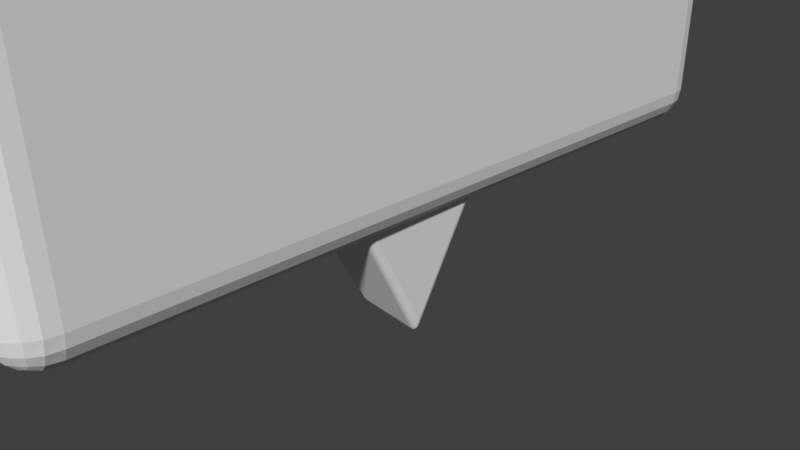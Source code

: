 # Source: bubble.blend  (saved by Blender 2.79.0; exported with 4.5.12 LTS)
import bpy
from mathutils import Matrix  # noqa: F401  (used for matrix-valued properties, if any)

bpy.ops.wm.read_factory_settings(use_empty=True)
scene = bpy.context.scene
scene.name = 'Scene'

# ---- collections
col_collection_1 = bpy.data.collections.new('Collection 1'); scene.collection.children.link(col_collection_1)

# ---- materials (node trees are filled in below, after node groups)
mat_material_001 = bpy.data.materials.new('Material.001')
mat_material_001.alpha_threshold = 0.0
mat_material_001.use_transparent_shadow = False
mat_material_001.diffuse_color = (0.8, 0.003737, 0.0, 1.0)
mat_material_001.roughness = 0.5
mat_material = bpy.data.materials.new('Material')
mat_material.alpha_threshold = 0.0
mat_material.use_transparent_shadow = False
mat_material.roughness = 0.5
mat_material.line_color = (0.0, 0.0, 0.0, 1.0)

# ---- material node trees

# ---- world
world_world = bpy.data.worlds.new('World'); scene.world = world_world
world_world.color = (0.05088, 0.05088, 0.05088)
world_world.use_sun_shadow = False
world_world.sun_shadow_jitter_overblur = 0.0
world_world.cycles.sampling_method = 'MANUAL'

# ---- cameras
cam_camera = bpy.data.cameras.new('Camera')
cam_camera.clip_end = 100.0
cam_camera.lens = 35.0
cam_camera.sensor_width = 32.0
cam_camera.sensor_height = 18.0
cam_camera.ortho_scale = 7.314
cam_camera.dof.focus_distance = 0.0
cam_camera.dof.aperture_fstop = 128.0

# ---- meshes
me_cube_002 = bpy.data.meshes.new('Cube.002')
me_cube_002.from_pydata([(0.4667, -4.588, -1.796), (0.4667, -4.588, -1.738), (0.4667, 4.703, -1.796), (0.4667, 4.703, -1.738), (1.33, -4.588, -1.796), (1.33, -4.588, -1.738), (1.33, 4.703, -1.796), (1.33, 4.703, -1.738)], [], [(0, 1, 3, 2), (2, 3, 7, 6), (6, 7, 5, 4), (4, 5, 1, 0), (2, 6, 4, 0), (7, 3, 1, 5)])
me_cube_002.materials.append(mat_material_001)
me_cube_002.use_remesh_preserve_volume = False
me_cube_002.use_remesh_preserve_attributes = False
me_cube_002.use_mirror_vertex_groups = False
me_cube_002.update()
me_cube_001 = bpy.data.meshes.new('Cube.001')
me_cube_001.from_pydata([(0.9154, 5.054, -0.487), (0.8417, 3.055, -0.5216), (0.7143, 4.109, -2.497), (-0.5513, 3.105, -0.4054), (-0.3689, 4.147, -2.407), (-0.4891, 5.103, -0.3699)], [], [(3, 4, 2, 1), (3, 1, 0, 5), (1, 2, 0), (2, 4, 5, 0), (5, 4, 3)])
me_cube_001.use_remesh_preserve_volume = False
me_cube_001.use_remesh_preserve_attributes = False
me_cube_001.use_mirror_vertex_groups = False
me_cube_001.update()
me_cube = bpy.data.meshes.new('Cube')
me_cube.from_pydata([(-1.133, -2.774, -0.8958), (-1.131, 3.088, -0.8949), (-1.133, -2.774, 1.827), (-1.131, 3.088, 1.828), (-0.0935, 3.088, -0.8949), (-0.1183, -2.774, -0.8958), (-0.1002, 3.088, 1.828), (-0.125, -2.774, 1.827)], [], [(4, 5, 0, 1), (6, 3, 2, 7), (5, 7, 2, 0), (0, 2, 3, 1), (6, 4, 1, 3), (6, 7, 5, 4)])
me_cube.materials.append(mat_material)
me_cube.use_remesh_preserve_volume = False
me_cube.use_remesh_preserve_attributes = False
me_cube.use_mirror_vertex_groups = False
me_cube.update()

# ---- objects
ob_cube_002 = bpy.data.objects.new('Cube.002', me_cube_002)
ob_cube_001 = bpy.data.objects.new('Cube.001', me_cube_001)
ob_cube = bpy.data.objects.new('Cube', me_cube)
ob_camera = bpy.data.objects.new('Camera', cam_camera)

# ---- transforms, parenting, visibility, modifiers, constraints
ob_cube_002.location = (-0.5907, 0.3176, 7.4)
ob_cube_002.lineart.crease_threshold = 0.0
ob_cube_001.location = (0.06503, -4.06, 1.766)
ob_cube_001.rotation_euler = (-0.0264, -0.0645, 0.003218)
ob_cube_001.lineart.crease_threshold = 0.0
_m = ob_cube_001.modifiers.new('Bevel', 'BEVEL')
_m.segments = 4
_m.limit_method = 'NONE'
_m.spread = 0.0
ob_cube.location = (1.421, 0.0, 2.414)
ob_cube.rotation_euler = (-0.0002871, -0.008574, 0.0006037)
ob_cube.scale = (1.771, 1.771, 1.771)
ob_cube.lock_rotations_4d = False
ob_cube.empty_display_type = 'ARROWS'
ob_cube.lineart.crease_threshold = 0.0
_m = ob_cube.modifiers.new('Bevel', 'BEVEL')
_m.width = 0.3
_m.width_pct = 0.3
_m.segments = 5
_m.limit_method = 'NONE'
_m.spread = 0.0
ob_camera.location = (7.481, -6.508, 5.344)
ob_camera.rotation_euler = (1.109, 0.0, 0.8149)
ob_camera.lock_rotations_4d = False
ob_camera.empty_display_type = 'ARROWS'
ob_camera.color = (0.0, 0.0, 0.0, 0.0)
ob_camera.display_type = 'WIRE'
ob_camera.lineart.crease_threshold = 0.0

# ---- collection membership
col_collection_1.objects.link(ob_cube_002)
col_collection_1.objects.link(ob_cube_001)
col_collection_1.objects.link(ob_cube)
col_collection_1.objects.link(ob_camera)

# ---- scene / render settings (as saved in the file)
scene.camera = ob_camera
scene.frame_start = 1; scene.frame_end = 250; scene.frame_set(56)
scene.render.engine = 'BLENDER_EEVEE_NEXT'
scene.render.resolution_percentage = 50
scene.render.dither_intensity = 0.0
scene.cycles.use_denoising = False
scene.cycles.samples = 128
scene.cycles.sampling_pattern = 'TABULATED_SOBOL'
scene.cycles.use_adaptive_sampling = False
scene.cycles.use_light_tree = False
scene.cycles.blur_glossy = 0.0
scene.cycles.sample_clamp_indirect = 0.0
scene.view_settings.view_transform = 'Standard'
bpy.context.view_layer.update()

# ---- added for rendering (the .blend has no usable light): sun
light_auto_sun = bpy.data.lights.new('AutoSun', 'SUN')
light_auto_sun.energy = 3.0
light_auto_sun.angle = 0.0523599
ob_auto_sun = bpy.data.objects.new('AutoSun', light_auto_sun)
scene.collection.objects.link(ob_auto_sun)
ob_auto_sun.rotation_euler = (0.872665, 0.174533, 0.523599)
bpy.context.view_layer.update()

